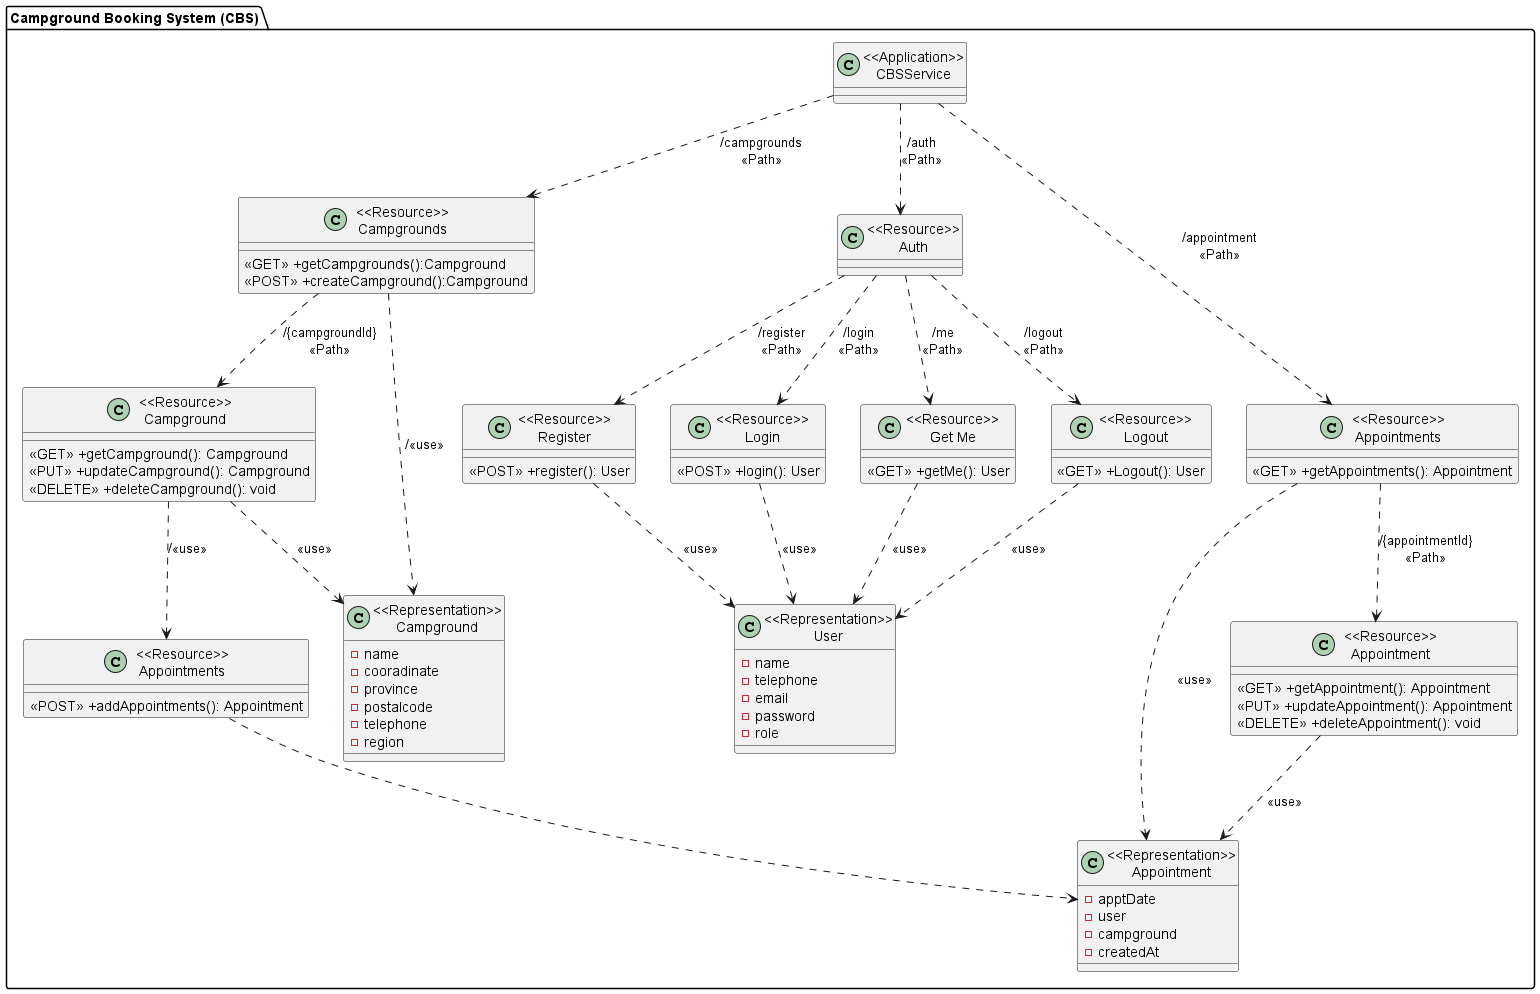

The diagram above was rendered by PlantUML. Its source (embedded in the PNG):
@startuml Campground Booking System (CBS)

package "Campground Booking System (CBS)"{
    class "<<Application>>\nCBSService" as CBSService{}

    class "<<Resource>>\nCampgrounds" as ResourceCampgrounds{
        <<GET>> +getCampgrounds():Campground
        <<POST>> +createCampground():Campground
    }

    class "<<Resource>>\nCampground" as ResourceCampground {
        <<GET>> +getCampground(): Campground
        <<PUT>> +updateCampground(): Campground
        <<DELETE>> +deleteCampground(): void
    }

    class "<<Representation>>\nCampground" as RepresentationCampground {
        -name
        -cooradinate
        -province
        -postalcode
        -telephone
        -region
    }

    class "<<Resource>>\nAuth" as ResourceAuth{
        
    }

    class "<<Resource>>\nRegister" as RegisterService {
        <<POST>> +register(): User
    }

    class "<<Resource>>\nLogin" as LoginService {
        <<POST>> +login(): User
    }

    class "<<Resource>>\nGet Me" as GetMeService {
        <<GET>> +getMe(): User
    }
    class "<<Resource>>\nLogout" as LogoutService {
        <<GET>> +Logout(): User
    }

    class "<<Representation>>\nUser" as RepresentationUser {
        -name
        -telephone
        -email
        -password
        -role
    }

    class "<<Resource>>\nAppointments" as ResourceAppointments{
        <<GET>> +getAppointments(): Appointment
    }

    class "<<Resource>>\nAppointments" as AddResourceAppointments{
        <<POST>> +addAppointments(): Appointment
    }

    class "<<Resource>>\nAppointment" as ResourceAppointment{
        <<GET>> +getAppointment(): Appointment
        <<PUT>> +updateAppointment(): Appointment
        <<DELETE>> +deleteAppointment(): void
    }

    class "<<Representation>>\nAppointment" as RepresentationAppointment {
        -apptDate
        -user
        -campground
        -createdAt
    }
}

CBSService ..> ResourceCampgrounds:"/campgrounds\n<<Path>>"
ResourceCampgrounds ..> ResourceCampground: "/{campgroundId}\n<<Path>>"
ResourceCampgrounds ..> RepresentationCampground: "/<<use>>"
ResourceCampground ..> AddResourceAppointments: "/<<use>>"
ResourceCampground ..> RepresentationCampground: "<<use>>"

CBSService ..> ResourceAppointments: "/appointment\n<<Path>>"
ResourceAppointments ..> ResourceAppointment: "/{appointmentId}\n<<Path>>"
ResourceAppointment ..> RepresentationAppointment: "<<use>>"
ResourceAppointments ..> RepresentationAppointment: "<<use>>"
AddResourceAppointments ..> RepresentationAppointment

CBSService ..> ResourceAuth:"/auth\n<<Path>>"
ResourceAuth ..> RegisterService: "/register\n<<Path>>"
ResourceAuth ..> LoginService: "/login\n<<Path>>"
ResourceAuth ..> GetMeService: "/me\n<<Path>>"
ResourceAuth ..> LogoutService: "/logout\n<<Path>>"
RegisterService ..> RepresentationUser: "<<use>>"
LoginService ..> RepresentationUser: "<<use>>"
GetMeService ..> RepresentationUser: "<<use>>"
LogoutService ..> RepresentationUser: "<<use>>"


@enduml